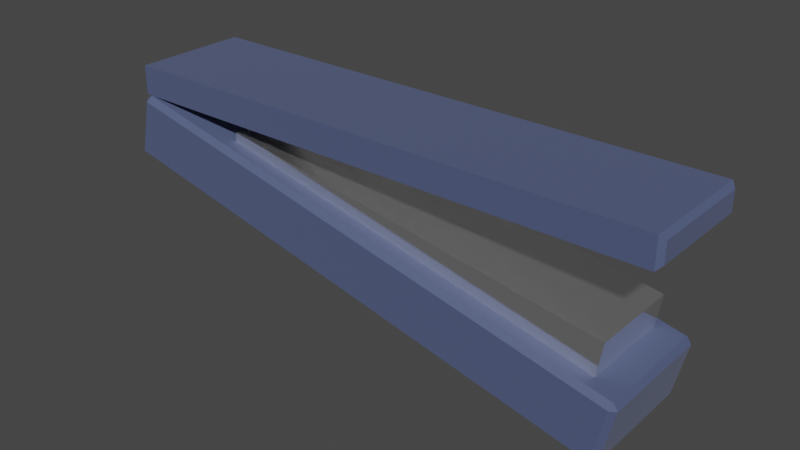 # Source: Stapler.blend  (saved by Blender 3.5.10; exported with 4.5.12 LTS)
import bpy
from mathutils import Matrix  # noqa: F401  (used for matrix-valued properties, if any)

bpy.ops.wm.read_factory_settings(use_empty=True)
scene = bpy.context.scene
scene.name = 'Scene'

# ---- collections
col_collection = bpy.data.collections.new('Collection'); scene.collection.children.link(col_collection)

# ---- materials (node trees are filled in below, after node groups)
mat_plastic = bpy.data.materials.new('Plastic')
mat_plastic.use_transparent_shadow = False
mat_metal = bpy.data.materials.new('Metal')
mat_metal.use_transparent_shadow = False

# ---- material node trees
mat_plastic.use_nodes = True; mat_plastic.node_tree.nodes.clear()
_N = mat_plastic.node_tree.nodes; _L = mat_plastic.node_tree.links
n0 = _N.new('ShaderNodeBsdfPrincipled'); n0.name = 'Principled BSDF'; n0.location = (10, 300)
n0.distribution = 'GGX'
n0.subsurface_method = 'RANDOM_WALK_SKIN'
n0.inputs[0].default_value = (0.06532, 0.08768, 0.1896, 1.0)
n0.inputs[2].default_value = 0.7523
n0.inputs[3].default_value = 1.45
n0.inputs[13].default_value = 0.6977
n0.inputs[24].default_value = 0.06545
n0.inputs[27].default_value = (0.0, 0.0, 0.0, 1.0)
n0.inputs[28].default_value = 1.0
n1 = _N.new('ShaderNodeOutputMaterial'); n1.name = 'Material Output'; n1.location = (300, 300)
_L.new(n0.outputs[0], n1.inputs[0])
n1.is_active_output = True
mat_metal.use_nodes = True; mat_metal.node_tree.nodes.clear()
_N = mat_metal.node_tree.nodes; _L = mat_metal.node_tree.links
n0 = _N.new('ShaderNodeBsdfPrincipled'); n0.name = 'Principled BSDF'; n0.location = (10, 300)
n0.distribution = 'GGX'
n0.subsurface_method = 'RANDOM_WALK_SKIN'
n0.inputs[0].default_value = (1.0, 1.0, 1.0, 1.0)
n0.inputs[1].default_value = 0.95
n0.inputs[2].default_value = 0.1182
n0.inputs[3].default_value = 1.45
n0.inputs[13].default_value = 0.45
n0.inputs[27].default_value = (0.0, 0.0, 0.0, 1.0)
n0.inputs[28].default_value = 1.0
n1 = _N.new('ShaderNodeOutputMaterial'); n1.name = 'Material Output'; n1.location = (300, 300)
_L.new(n0.outputs[0], n1.inputs[0])
n1.is_active_output = True

# ---- world
world_world = bpy.data.worlds.new('World'); scene.world = world_world
world_world.use_nodes = True; world_world.node_tree.nodes.clear()
_N = world_world.node_tree.nodes; _L = world_world.node_tree.links
n0 = _N.new('ShaderNodeOutputWorld'); n0.name = 'World Output'; n0.location = (300, 300)
n1 = _N.new('ShaderNodeBackground'); n1.name = 'Background'; n1.location = (10, 300)
n1.inputs[0].default_value = (0.05088, 0.05088, 0.05088, 1.0)
_L.new(n1.outputs[0], n0.inputs[0])
n0.is_active_output = True
world_world.color = (0.05088, 0.05088, 0.05088)
world_world.use_sun_shadow = False
world_world.sun_shadow_jitter_overblur = 0.0

# ---- meshes
me_cube_003 = bpy.data.meshes.new('Cube.003')
me_cube_003.from_pydata([(0.8512, -0.3561, -0.3328), (0.8512, 0.3561, -0.3328), (0.789, -0.3561, -0.71), (0.789, 0.3561, -0.71), (3.876, -0.3561, -0.832), (3.876, 0.3561, -0.832), (3.814, -0.3561, -1.209), (3.814, 0.3561, -1.209), (0.0002111, -0.4424, -3.112e-05), (0.0002111, 0.4424, -3.079e-05), (0.0002111, -0.4424, -0.2221), (0.0002111, 0.4424, -0.2221), (4.201, -0.4064, -0.03608), (4.165, -0.4424, -3.112e-05), (4.165, 0.4424, -3.079e-05), (4.201, 0.4064, -0.03608), (4.201, -0.4064, -0.1861), (4.165, -0.4424, -0.2221), (4.201, 0.4064, -0.1861), (4.165, 0.4424, -0.2221), (0.04689, -0.4939, -0.2595), (0.0559, -0.4536, -0.2201), (0.007543, -0.4536, -0.2505), (0.0559, 0.4536, -0.2201), (0.04689, 0.4939, -0.2595), (0.007543, 0.4536, -0.2505), (-0.04739, -0.4939, -0.671), (-0.08674, -0.4536, -0.662), (-0.05641, -0.4536, -0.7104), (-0.04739, 0.4939, -0.671), (-0.05641, 0.4536, -0.7104), (-0.08674, 0.4536, -0.662), (4.012, -0.4939, -1.168), (4.051, -0.4536, -1.177), (4.021, -0.4536, -1.128), (4.012, 0.4939, -1.168), (4.021, 0.4536, -1.128), (4.051, 0.4536, -1.177), (3.918, -0.4939, -1.579), (3.909, -0.4536, -1.619), (3.957, -0.4536, -1.588), (3.918, 0.4939, -1.579), (3.957, 0.4536, -1.588), (3.909, 0.4536, -1.619), (3.718, -0.4939, -1.534), (3.709, -0.4536, -1.573), (3.718, 0.4939, -1.534), (3.709, 0.4536, -1.573), (3.813, -0.4939, -1.122), (3.822, -0.4536, -1.083), (3.813, 0.4939, -1.122), (3.822, 0.4536, -1.083), (2.208, -0.4939, -1.188), (2.199, 0.4536, -1.227), (2.311, -0.4536, -0.7368), (2.302, 0.4939, -0.7762), (2.199, -0.4536, -1.227), (2.208, 0.4939, -1.188), (2.302, -0.4939, -0.7762), (2.311, 0.4536, -0.7368), (0.0559, 0.3155, -0.2201), (0.007543, 0.3155, -0.2505), (-0.05641, 0.3155, -0.7104), (-0.08674, 0.3155, -0.662), (3.957, 0.3155, -1.588), (3.909, 0.3155, -1.619), (4.021, 0.3155, -1.128), (4.051, 0.3155, -1.177), (3.709, 0.3155, -1.573), (3.822, 0.3155, -1.083), (2.199, 0.3155, -1.227), (2.311, 0.3155, -0.7368), (0.007543, -0.2531, -0.2505), (-0.05641, -0.2531, -0.7104), (3.957, -0.2531, -1.588), (4.021, -0.2531, -1.128), (3.709, -0.2531, -1.573), (3.822, -0.2531, -1.083), (2.199, -0.2531, -1.227), (2.311, -0.2531, -0.7368), (0.0559, -0.2531, -0.2201), (-0.08674, -0.2531, -0.662), (3.909, -0.2531, -1.619), (4.051, -0.2531, -1.177), (3.614, 0.248, -1.579), (2.29, 0.248, -1.275), (3.614, -0.1855, -1.579), (2.29, -0.1855, -1.275)], [], [(0, 1, 3, 2), (2, 3, 7, 6), (6, 7, 5, 4), (4, 5, 1, 0), (2, 6, 4, 0), (7, 3, 1, 5), (8, 9, 11, 10), (13, 14, 9, 8), (19, 11, 9, 14), (16, 18, 15, 12), (10, 11, 19, 17), (18, 16, 17, 19), (13, 17, 16, 12), (19, 14, 15, 18), (14, 13, 12, 15), (10, 17, 13, 8), (71, 59, 23, 60), (64, 42, 37, 67), (57, 29, 24, 55), (61, 25, 31, 63), (68, 47, 43, 65), (20, 21, 22), (23, 24, 25), (26, 27, 28), (29, 30, 31), (32, 33, 34), (35, 36, 37), (38, 39, 40), (41, 42, 43), (26, 20, 22, 27), (60, 23, 25, 61), (24, 29, 31, 25), (73, 28, 27, 81), (52, 26, 28, 56), (46, 41, 43, 47), (74, 40, 39, 82), (32, 38, 40, 33), (41, 35, 37, 42), (75, 34, 33, 83), (48, 32, 34, 49), (55, 24, 23, 59), (44, 38, 32, 48), (52, 44, 48, 58), (35, 50, 51, 36), (58, 48, 49, 54), (57, 46, 47, 53), (38, 44, 45, 39), (70, 53, 47, 68), (41, 46, 50, 35), (66, 36, 51, 69), (62, 30, 53, 70), (29, 57, 53, 30), (20, 58, 54, 21), (26, 52, 58, 20), (50, 55, 59, 51), (44, 52, 56, 45), (46, 57, 55, 50), (69, 51, 59, 71), (77, 69, 71, 79), (73, 62, 70, 78), (75, 66, 69, 77), (78, 70, 85, 87), (36, 66, 67, 37), (42, 64, 65, 43), (30, 62, 63, 31), (80, 60, 61, 72), (76, 68, 65, 82), (72, 61, 63, 81), (74, 64, 67, 83), (79, 71, 60, 80), (54, 79, 80, 21), (40, 74, 83, 33), (22, 72, 81, 27), (45, 76, 82, 39), (21, 80, 72, 22), (56, 78, 76, 45), (34, 75, 77, 49), (28, 73, 78, 56), (49, 77, 79, 54), (66, 75, 83, 67), (64, 74, 82, 65), (62, 73, 81, 63), (87, 85, 84, 86), (76, 78, 87, 86), (68, 76, 86, 84), (70, 68, 84, 85)])
me_cube_003.polygons.foreach_set('material_index', [1, 0, 1, 1, 1, 1, 0, 0, 0, 0, 1, 0, 0, 0, 0, 0, 0, 0, 0, 0, 0, 0, 0, 0, 0, 0, 0, 0, 0, 0, 0, 0, 0, 0, 0, 0, 0, 0, 0, 0, 0, 0, 0, 0, 0, 0, 0, 0, 0, 0, 0, 0, 0, 0, 0, 0, 0, 0, 0, 0, 0, 0, 0, 0, 0, 0, 0, 0, 0, 0, 0, 0, 0, 0, 0, 0, 0, 0, 0, 0, 0, 0, 0, 0, 0, 0])
_uv = me_cube_003.uv_layers.new(name='UVMap')
_uv.uv.foreach_set('vector', [0.2503, 0.5005, 0.1252, 0.5005, 0.1252, 0.3754, 0.2503, 0.3754, 0.2503, 0.3754, 0.1252, 0.3754, 0.1252, 0.2503, 0.2503, 0.2503, 0.2503, 0.2503, 0.1252, 0.2503, 0.1252, 0.1252, 0.2503, 0.1252, 0.2503, 0.1252, 0.1252, 0.1252, 0.1252, 0.0001298, 0.2503, 0.0001298, 0.3754, 0.2503, 0.2503, 0.2503, 0.2503, 0.1252, 0.3754, 0.1252, 0.1252, 0.2503, 0.0001299, 0.2503, 0.0001299, 0.1252, 0.1252, 0.1252, 0.6258, 0.5005, 0.5007, 0.5005, 0.5007, 0.3754, 0.6258, 0.3754, 0.6258, 0.1242, 0.5007, 0.1242, 0.5007, 0.0001298, 0.6258, 0.0001298, 0.4997, 0.2503, 0.3757, 0.2503, 0.3757, 0.1252, 0.4997, 0.1252, 0.6207, 0.23, 0.5058, 0.23, 0.5058, 0.1455, 0.6207, 0.1455, 0.6258, 0.3754, 0.5007, 0.3754, 0.5007, 0.2514, 0.6258, 0.2514, 0.5058, 0.23, 0.6207, 0.23, 0.6258, 0.2514, 0.5007, 0.2514, 0.6269, 0.1252, 0.6269, 0.2503, 0.6207, 0.23, 0.6207, 0.1455, 0.4997, 0.2503, 0.4997, 0.1252, 0.5058, 0.1455, 0.5058, 0.23, 0.5007, 0.1242, 0.6258, 0.1242, 0.6207, 0.1455, 0.5058, 0.1455, 0.7509, 0.2503, 0.6269, 0.2503, 0.6269, 0.1252, 0.7509, 0.1252, 0.1466, 0.5873, 0.1291, 0.5873, 0.1291, 0.5007, 0.1466, 0.5007, 0.1466, 0.7397, 0.1291, 0.7397, 0.1291, 0.6346, 0.1466, 0.6346, 0.08669, 0.7397, 0.0001299, 0.7397, 0.0001299, 0.6346, 0.08669, 0.6346, 0.1466, 0.9898, 0.1291, 0.9898, 0.1291, 0.8848, 0.1466, 0.8848, 0.1466, 0.7571, 0.1291, 0.7571, 0.1291, 0.7509, 0.1466, 0.7509, 0.373, 0.6346, 0.373, 0.6246, 0.3742, 0.6346, 0.1291, 0.9999, 0.124, 0.9898, 0.1291, 0.9898, 0.373, 0.7397, 0.3742, 0.7397, 0.373, 0.7497, 0.124, 0.8848, 0.1291, 0.8748, 0.1291, 0.8848, 0.2503, 0.6346, 0.2491, 0.6346, 0.2503, 0.6246, 0.124, 0.6234, 0.1291, 0.6234, 0.1291, 0.6246, 0.2503, 0.7397, 0.2503, 0.7497, 0.2491, 0.7397, 0.124, 0.7509, 0.1291, 0.7497, 0.1291, 0.7509, 0.373, 0.7397, 0.373, 0.6346, 0.3742, 0.6346, 0.3742, 0.7397, 0.1466, 0.9999, 0.1291, 0.9999, 0.1291, 0.9898, 0.1466, 0.9898, 0.124, 0.9898, 0.124, 0.8848, 0.1291, 0.8848, 0.1291, 0.9898, 0.2186, 0.8736, 0.244, 0.8736, 0.244, 0.8848, 0.2186, 0.8848, 0.2864, 0.7397, 0.373, 0.7397, 0.373, 0.7497, 0.2864, 0.7497, 0.124, 0.7571, 0.124, 0.7509, 0.1291, 0.7509, 0.1291, 0.7571, 0.2186, 0.7397, 0.244, 0.7397, 0.244, 0.7509, 0.2186, 0.7509, 0.2503, 0.6346, 0.2503, 0.7397, 0.244, 0.7397, 0.244, 0.6346, 0.1228, 0.7397, 0.1228, 0.6346, 0.1291, 0.6346, 0.1291, 0.7397, 0.2186, 0.6234, 0.244, 0.6234, 0.244, 0.6346, 0.2186, 0.6346, 0.2565, 0.6346, 0.2503, 0.6346, 0.2503, 0.6246, 0.2565, 0.6246, 0.124, 0.5873, 0.124, 0.5007, 0.1291, 0.5007, 0.1291, 0.5873, 0.2565, 0.7397, 0.2503, 0.7397, 0.2503, 0.6346, 0.2565, 0.6346, 0.2864, 0.7397, 0.2565, 0.7397, 0.2565, 0.6346, 0.2864, 0.6346, 0.124, 0.6234, 0.124, 0.6172, 0.1291, 0.6172, 0.1291, 0.6234, 0.2864, 0.6346, 0.2565, 0.6346, 0.2565, 0.6246, 0.2864, 0.6246, 0.124, 0.787, 0.124, 0.7571, 0.1291, 0.7571, 0.1291, 0.787, 0.2503, 0.7397, 0.2565, 0.7397, 0.2565, 0.7497, 0.2503, 0.7497, 0.1466, 0.787, 0.1291, 0.787, 0.1291, 0.7571, 0.1466, 0.7571, 0.1228, 0.7397, 0.1166, 0.7397, 0.1166, 0.6346, 0.1228, 0.6346, 0.1466, 0.6234, 0.1291, 0.6234, 0.1291, 0.6172, 0.1466, 0.6172, 0.1466, 0.8736, 0.1291, 0.8736, 0.1291, 0.787, 0.1466, 0.787, 0.124, 0.8736, 0.124, 0.787, 0.1291, 0.787, 0.1291, 0.8736, 0.373, 0.6346, 0.2864, 0.6346, 0.2864, 0.6246, 0.373, 0.6246, 0.373, 0.7397, 0.2864, 0.7397, 0.2864, 0.6346, 0.373, 0.6346, 0.124, 0.6172, 0.124, 0.5873, 0.1291, 0.5873, 0.1291, 0.6172, 0.2565, 0.7397, 0.2864, 0.7397, 0.2864, 0.7497, 0.2565, 0.7497, 0.1166, 0.7397, 0.08669, 0.7397, 0.08669, 0.6346, 0.1166, 0.6346, 0.1466, 0.6172, 0.1291, 0.6172, 0.1291, 0.5873, 0.1466, 0.5873, 0.2186, 0.6172, 0.1466, 0.6172, 0.1466, 0.5873, 0.2186, 0.5873, 0.2186, 0.8736, 0.1466, 0.8736, 0.1466, 0.787, 0.2186, 0.787, 0.2186, 0.6234, 0.1466, 0.6234, 0.1466, 0.6172, 0.2186, 0.6172, 0.2186, 0.787, 0.1466, 0.787, 0.1466, 0.787, 0.2186, 0.787, 0.1291, 0.6234, 0.1466, 0.6234, 0.1466, 0.6346, 0.1291, 0.6346, 0.1291, 0.7397, 0.1466, 0.7397, 0.1466, 0.7509, 0.1291, 0.7509, 0.1291, 0.8736, 0.1466, 0.8736, 0.1466, 0.8848, 0.1291, 0.8848, 0.2186, 0.9999, 0.1466, 0.9999, 0.1466, 0.9898, 0.2186, 0.9898, 0.2186, 0.7571, 0.1466, 0.7571, 0.1466, 0.7509, 0.2186, 0.7509, 0.2186, 0.9898, 0.1466, 0.9898, 0.1466, 0.8848, 0.2186, 0.8848, 0.2186, 0.7397, 0.1466, 0.7397, 0.1466, 0.6346, 0.2186, 0.6346, 0.2186, 0.5873, 0.1466, 0.5873, 0.1466, 0.5007, 0.2186, 0.5007, 0.244, 0.5873, 0.2186, 0.5873, 0.2186, 0.5007, 0.244, 0.5007, 0.244, 0.7397, 0.2186, 0.7397, 0.2186, 0.6346, 0.244, 0.6346, 0.244, 0.9898, 0.2186, 0.9898, 0.2186, 0.8848, 0.244, 0.8848, 0.244, 0.7571, 0.2186, 0.7571, 0.2186, 0.7509, 0.244, 0.7509, 0.244, 0.9999, 0.2186, 0.9999, 0.2186, 0.9898, 0.244, 0.9898, 0.244, 0.787, 0.2186, 0.787, 0.2186, 0.7571, 0.244, 0.7571, 0.244, 0.6234, 0.2186, 0.6234, 0.2186, 0.6172, 0.244, 0.6172, 0.244, 0.8736, 0.2186, 0.8736, 0.2186, 0.787, 0.244, 0.787, 0.244, 0.6172, 0.2186, 0.6172, 0.2186, 0.5873, 0.244, 0.5873, 0.1466, 0.6234, 0.2186, 0.6234, 0.2186, 0.6346, 0.1466, 0.6346, 0.1466, 0.7397, 0.2186, 0.7397, 0.2186, 0.7509, 0.1466, 0.7509, 0.1466, 0.8736, 0.2186, 0.8736, 0.2186, 0.8848, 0.1466, 0.8848, 0.2186, 0.787, 0.1466, 0.787, 0.1466, 0.7571, 0.2186, 0.7571, 0.2186, 0.7571, 0.2186, 0.787, 0.2186, 0.787, 0.2186, 0.7571, 0.1466, 0.7571, 0.2186, 0.7571, 0.2186, 0.7571, 0.1466, 0.7571, 0.1466, 0.787, 0.1466, 0.7571, 0.1466, 0.7571, 0.1466, 0.787])
me_cube_003.materials.append(mat_plastic)
me_cube_003.materials.append(mat_metal)
me_cube_003.update()

# ---- objects
ob_cube_002 = bpy.data.objects.new('Cube.002', me_cube_003)

# ---- transforms, parenting, visibility, modifiers, constraints
ob_cube_002.location = (0.0, 0.0, 0.0)
_vg = ob_cube_002.vertex_groups.new(name='Plastic')
_vg = ob_cube_002.vertex_groups.new(name='Metal')

# ---- collection membership
col_collection.objects.link(ob_cube_002)

# ---- scene / render settings (as saved in the file)
scene.frame_start = 1; scene.frame_end = 250; scene.frame_set(1)
scene.render.engine = 'BLENDER_EEVEE_NEXT'
scene.cycles.sampling_pattern = 'TABULATED_SOBOL'
scene.view_settings.view_transform = 'Filmic'
bpy.context.view_layer.update()

# ---- added for rendering (the .blend has no active camera and no usable light): camera, sun
cam_auto = bpy.data.cameras.new('AutoCamera')
cam_auto.lens = 50.0
cam_auto.sensor_width = 36.0
cam_auto.clip_end = 1000.0
ob_auto_camera = bpy.data.objects.new('AutoCamera', cam_auto)
scene.collection.objects.link(ob_auto_camera)
ob_auto_camera.location = (6.39516, -5.20553, 2.66097)
ob_auto_camera.rotation_euler = (1.09748, -7.21219e-08, 0.694738)
scene.camera = ob_auto_camera
light_auto_sun = bpy.data.lights.new('AutoSun', 'SUN')
light_auto_sun.energy = 3.0
light_auto_sun.angle = 0.0523599
ob_auto_sun = bpy.data.objects.new('AutoSun', light_auto_sun)
scene.collection.objects.link(ob_auto_sun)
ob_auto_sun.rotation_euler = (0.872665, 0.174533, 0.523599)
bpy.context.view_layer.update()
